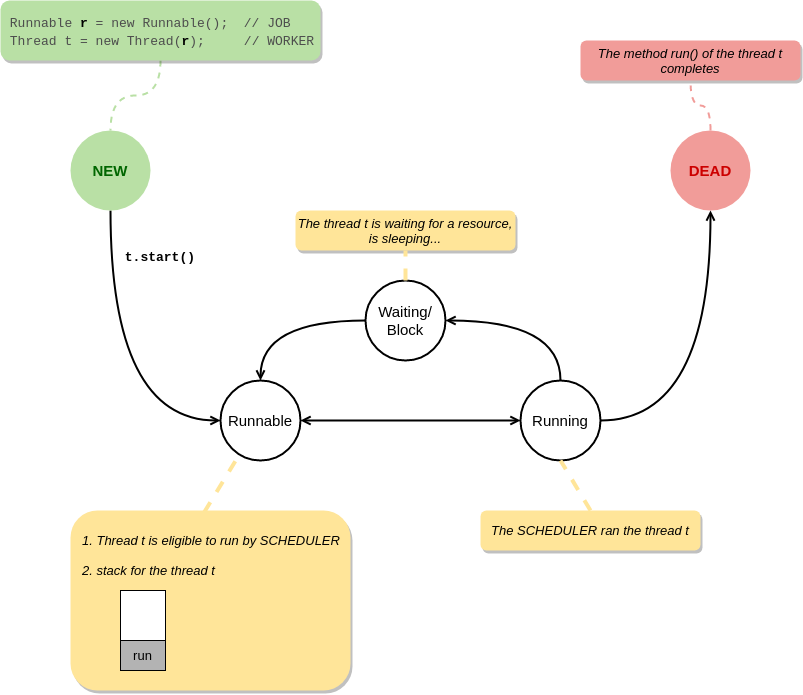

The diagram above was exported from draw.io. Its source (the exported page's mxGraphModel, read from the mxfile embedded in the PNG):
<mxGraphModel dx="798" dy="462" grid="1" gridSize="10" guides="1" tooltips="1" connect="1" arrows="1" fold="1" page="1" pageScale="1" pageWidth="850" pageHeight="1100" math="0" shadow="0">
  <root>
    <mxCell id="0" />
    <mxCell id="1" parent="0" />
    <mxCell id="RGNdoU347sjaWyADjdkP-11" style="edgeStyle=orthogonalEdgeStyle;curved=1;orthogonalLoop=1;jettySize=auto;html=1;entryX=0;entryY=0.5;entryDx=0;entryDy=0;strokeColor=#000000;strokeWidth=2;fontSize=15;fontColor=#CC0000;exitX=0.5;exitY=1;exitDx=0;exitDy=0;endArrow=open;endFill=0;" edge="1" parent="1" source="RGNdoU347sjaWyADjdkP-1" target="RGNdoU347sjaWyADjdkP-5">
      <mxGeometry relative="1" as="geometry" />
    </mxCell>
    <mxCell id="RGNdoU347sjaWyADjdkP-1" value="&lt;b style=&quot;font-size: 15px;&quot;&gt;NEW&lt;/b&gt;" style="ellipse;whiteSpace=wrap;html=1;aspect=fixed;fillColor=#B9E0A5;strokeColor=none;fontSize=15;fontColor=#006600;" vertex="1" parent="1">
      <mxGeometry x="90" y="160" width="80" height="80" as="geometry" />
    </mxCell>
    <mxCell id="RGNdoU347sjaWyADjdkP-48" style="edgeStyle=orthogonalEdgeStyle;orthogonalLoop=1;jettySize=auto;html=1;entryX=0.5;entryY=1;entryDx=0;entryDy=0;startArrow=none;startFill=0;endArrow=none;endFill=0;strokeColor=#F19C99;strokeWidth=2;fontSize=13;fontColor=#000000;dashed=1;curved=1;" edge="1" parent="1" source="RGNdoU347sjaWyADjdkP-2" target="RGNdoU347sjaWyADjdkP-47">
      <mxGeometry relative="1" as="geometry" />
    </mxCell>
    <mxCell id="RGNdoU347sjaWyADjdkP-2" value="&lt;b style=&quot;font-size: 15px;&quot;&gt;DEAD&lt;/b&gt;" style="ellipse;whiteSpace=wrap;html=1;aspect=fixed;fillColor=#F19C99;strokeColor=none;fontSize=15;fontColor=#CC0000;" vertex="1" parent="1">
      <mxGeometry x="690" y="160" width="80" height="80" as="geometry" />
    </mxCell>
    <mxCell id="RGNdoU347sjaWyADjdkP-25" style="edgeStyle=orthogonalEdgeStyle;rounded=0;orthogonalLoop=1;jettySize=auto;html=1;entryX=0;entryY=0.5;entryDx=0;entryDy=0;strokeColor=#000000;strokeWidth=2;fontSize=13;fontColor=#000000;startArrow=open;startFill=0;endArrow=open;endFill=0;" edge="1" parent="1" source="RGNdoU347sjaWyADjdkP-5" target="RGNdoU347sjaWyADjdkP-6">
      <mxGeometry relative="1" as="geometry" />
    </mxCell>
    <mxCell id="RGNdoU347sjaWyADjdkP-5" value="Runnable" style="ellipse;whiteSpace=wrap;html=1;aspect=fixed;fillColor=none;fontSize=15;strokeWidth=2;" vertex="1" parent="1">
      <mxGeometry x="240" y="410" width="80" height="80" as="geometry" />
    </mxCell>
    <mxCell id="RGNdoU347sjaWyADjdkP-27" style="edgeStyle=orthogonalEdgeStyle;orthogonalLoop=1;jettySize=auto;html=1;entryX=1;entryY=0.5;entryDx=0;entryDy=0;startArrow=none;startFill=0;strokeColor=#000000;strokeWidth=2;fontSize=13;fontColor=#000000;exitX=0.5;exitY=0;exitDx=0;exitDy=0;curved=1;endArrow=open;endFill=0;" edge="1" parent="1" source="RGNdoU347sjaWyADjdkP-6" target="RGNdoU347sjaWyADjdkP-7">
      <mxGeometry relative="1" as="geometry" />
    </mxCell>
    <mxCell id="RGNdoU347sjaWyADjdkP-29" style="edgeStyle=orthogonalEdgeStyle;curved=1;orthogonalLoop=1;jettySize=auto;html=1;entryX=0.5;entryY=1;entryDx=0;entryDy=0;startArrow=none;startFill=0;endArrow=open;endFill=0;strokeColor=#000000;strokeWidth=2;fontSize=13;fontColor=#000000;" edge="1" parent="1" source="RGNdoU347sjaWyADjdkP-6" target="RGNdoU347sjaWyADjdkP-2">
      <mxGeometry relative="1" as="geometry" />
    </mxCell>
    <mxCell id="RGNdoU347sjaWyADjdkP-6" value="Running" style="ellipse;whiteSpace=wrap;html=1;aspect=fixed;fillColor=none;fontSize=15;strokeWidth=2;" vertex="1" parent="1">
      <mxGeometry x="540" y="410" width="80" height="80" as="geometry" />
    </mxCell>
    <mxCell id="RGNdoU347sjaWyADjdkP-28" style="edgeStyle=orthogonalEdgeStyle;curved=1;orthogonalLoop=1;jettySize=auto;html=1;entryX=0.5;entryY=0;entryDx=0;entryDy=0;startArrow=none;startFill=0;strokeColor=#000000;strokeWidth=2;fontSize=13;fontColor=#000000;endArrow=open;endFill=0;" edge="1" parent="1" source="RGNdoU347sjaWyADjdkP-7" target="RGNdoU347sjaWyADjdkP-5">
      <mxGeometry relative="1" as="geometry" />
    </mxCell>
    <mxCell id="RGNdoU347sjaWyADjdkP-7" value="Waiting/&lt;br style=&quot;font-size: 15px;&quot;&gt;Block" style="ellipse;whiteSpace=wrap;html=1;aspect=fixed;fillColor=none;fontSize=15;strokeWidth=2;" vertex="1" parent="1">
      <mxGeometry x="385" y="310" width="80" height="80" as="geometry" />
    </mxCell>
    <mxCell id="RGNdoU347sjaWyADjdkP-46" style="edgeStyle=orthogonalEdgeStyle;curved=1;orthogonalLoop=1;jettySize=auto;html=1;entryX=0.5;entryY=0;entryDx=0;entryDy=0;startArrow=none;startFill=0;endArrow=none;endFill=0;strokeColor=#B9E0A5;strokeWidth=2;fontSize=13;fontColor=#000000;dashed=1;" edge="1" parent="1" source="RGNdoU347sjaWyADjdkP-8" target="RGNdoU347sjaWyADjdkP-1">
      <mxGeometry relative="1" as="geometry" />
    </mxCell>
    <mxCell id="RGNdoU347sjaWyADjdkP-8" value="&lt;font face=&quot;Courier New&quot; style=&quot;font-size: 13px&quot;&gt;&lt;font color=&quot;#4d4d4d&quot;&gt;&amp;nbsp;Runnable &lt;/font&gt;&lt;b&gt;&lt;font color=&quot;#000000&quot;&gt;r&lt;/font&gt;&lt;/b&gt;&lt;font color=&quot;#4d4d4d&quot;&gt; = new Runnable();&amp;nbsp; // JOB&lt;/font&gt;&lt;br&gt;&lt;font color=&quot;#4d4d4d&quot;&gt;&amp;nbsp;Thread t = new Thread(&lt;/font&gt;&lt;b&gt;&lt;font color=&quot;#000000&quot;&gt;r&lt;/font&gt;&lt;/b&gt;&lt;font color=&quot;#4d4d4d&quot;&gt;);&amp;nbsp; &amp;nbsp; &amp;nbsp;// WORKER&lt;/font&gt;&lt;br&gt;&lt;/font&gt;" style="rounded=1;whiteSpace=wrap;html=1;fillColor=#B9E0A5;fontSize=15;fontColor=#CC0000;strokeColor=none;align=left;shadow=1;" vertex="1" parent="1">
      <mxGeometry x="20" y="30" width="320" height="60" as="geometry" />
    </mxCell>
    <mxCell id="RGNdoU347sjaWyADjdkP-12" value="&lt;font face=&quot;Courier New&quot; style=&quot;font-size: 13px&quot;&gt;&lt;font&gt;&amp;nbsp;t.start()&lt;/font&gt;&lt;br&gt;&lt;/font&gt;" style="rounded=1;whiteSpace=wrap;html=1;fillColor=none;fontSize=15;fontColor=#000000;strokeColor=none;align=left;gradientColor=none;fontStyle=1" vertex="1" parent="1">
      <mxGeometry x="135" y="270" width="90" height="30" as="geometry" />
    </mxCell>
    <mxCell id="RGNdoU347sjaWyADjdkP-24" value="" style="endArrow=none;dashed=1;html=1;strokeColor=#FFE599;strokeWidth=4;fontSize=13;fontColor=#000000;exitX=0.477;exitY=0.011;exitDx=0;exitDy=0;exitPerimeter=0;entryX=0.213;entryY=0.963;entryDx=0;entryDy=0;entryPerimeter=0;" edge="1" parent="1" source="RGNdoU347sjaWyADjdkP-23" target="RGNdoU347sjaWyADjdkP-5">
      <mxGeometry width="50" height="50" relative="1" as="geometry">
        <mxPoint x="360" y="540" as="sourcePoint" />
        <mxPoint x="410" y="490" as="targetPoint" />
      </mxGeometry>
    </mxCell>
    <mxCell id="RGNdoU347sjaWyADjdkP-35" value="&lt;i&gt;The SCHEDULER ran the thread t&lt;/i&gt;" style="rounded=1;whiteSpace=wrap;html=1;strokeWidth=1;fillColor=#FFE599;gradientColor=none;fontSize=13;fontColor=#000000;align=center;dashed=1;strokeColor=none;shadow=1;" vertex="1" parent="1">
      <mxGeometry x="500" y="540" width="220" height="40" as="geometry" />
    </mxCell>
    <mxCell id="RGNdoU347sjaWyADjdkP-37" value="" style="endArrow=none;dashed=1;html=1;strokeColor=#FFE599;strokeWidth=4;fontSize=13;fontColor=#000000;exitX=0.5;exitY=0;exitDx=0;exitDy=0;" edge="1" parent="1" source="RGNdoU347sjaWyADjdkP-35">
      <mxGeometry width="50" height="50" relative="1" as="geometry">
        <mxPoint x="233.55999999999995" y="551.98" as="sourcePoint" />
        <mxPoint x="580" y="490" as="targetPoint" />
      </mxGeometry>
    </mxCell>
    <mxCell id="RGNdoU347sjaWyADjdkP-39" value="&lt;i&gt;The thread t is waiting for a resource,&lt;br&gt;is sleeping...&lt;br&gt;&lt;/i&gt;" style="rounded=1;whiteSpace=wrap;html=1;strokeWidth=1;fillColor=#FFE599;gradientColor=none;fontSize=13;fontColor=#000000;align=center;dashed=1;strokeColor=none;shadow=1;" vertex="1" parent="1">
      <mxGeometry x="315" y="240" width="220" height="40" as="geometry" />
    </mxCell>
    <mxCell id="RGNdoU347sjaWyADjdkP-40" value="" style="endArrow=none;dashed=1;html=1;strokeColor=#FFE599;strokeWidth=4;fontSize=13;fontColor=#000000;exitX=0.5;exitY=0;exitDx=0;exitDy=0;entryX=0.5;entryY=1;entryDx=0;entryDy=0;" edge="1" parent="1" source="RGNdoU347sjaWyADjdkP-7" target="RGNdoU347sjaWyADjdkP-39">
      <mxGeometry width="50" height="50" relative="1" as="geometry">
        <mxPoint x="620" y="480" as="sourcePoint" />
        <mxPoint x="590" y="430" as="targetPoint" />
      </mxGeometry>
    </mxCell>
    <mxCell id="RGNdoU347sjaWyADjdkP-44" value="" style="group" vertex="1" connectable="0" parent="1">
      <mxGeometry x="90" y="540" width="280" height="180" as="geometry" />
    </mxCell>
    <mxCell id="RGNdoU347sjaWyADjdkP-23" value="" style="rounded=1;whiteSpace=wrap;html=1;strokeWidth=2;fillColor=#FFE599;gradientColor=none;fontSize=13;fontColor=#000000;align=left;dashed=1;strokeColor=none;shadow=1;" vertex="1" parent="RGNdoU347sjaWyADjdkP-44">
      <mxGeometry width="280" height="180" as="geometry" />
    </mxCell>
    <mxCell id="RGNdoU347sjaWyADjdkP-20" value="&lt;div&gt;&lt;span&gt;&lt;i&gt;2. stack for the thread t&lt;/i&gt;&lt;/span&gt;&lt;/div&gt;" style="text;html=1;align=left;verticalAlign=middle;resizable=0;points=[];autosize=1;fontSize=13;fontColor=#000000;" vertex="1" parent="RGNdoU347sjaWyADjdkP-44">
      <mxGeometry x="10" y="50" width="150" height="20" as="geometry" />
    </mxCell>
    <mxCell id="RGNdoU347sjaWyADjdkP-21" value="1. Thread t is eligible to run by&amp;nbsp;&lt;i style=&quot;text-align: center&quot;&gt;SCHEDULER&lt;/i&gt;" style="text;html=1;align=left;verticalAlign=middle;resizable=0;points=[];autosize=1;fontSize=13;fontColor=#000000;fontStyle=2" vertex="1" parent="RGNdoU347sjaWyADjdkP-44">
      <mxGeometry x="10" y="20" width="270" height="20" as="geometry" />
    </mxCell>
    <mxCell id="RGNdoU347sjaWyADjdkP-36" value="" style="group" vertex="1" connectable="0" parent="RGNdoU347sjaWyADjdkP-44">
      <mxGeometry x="50" y="10" width="45" height="80" as="geometry" />
    </mxCell>
    <mxCell id="RGNdoU347sjaWyADjdkP-15" value="" style="rounded=0;whiteSpace=wrap;html=1;fillColor=#ffffff;gradientColor=none;fontSize=15;fontColor=#000000;strokeWidth=1;" vertex="1" parent="RGNdoU347sjaWyADjdkP-36">
      <mxGeometry y="70" width="45" height="80" as="geometry" />
    </mxCell>
    <mxCell id="RGNdoU347sjaWyADjdkP-17" value="run" style="rounded=0;whiteSpace=wrap;html=1;fillColor=#B3B3B3;gradientColor=none;fontSize=13;fontColor=#000000;strokeWidth=1;" vertex="1" parent="RGNdoU347sjaWyADjdkP-36">
      <mxGeometry y="120" width="45" height="30" as="geometry" />
    </mxCell>
    <mxCell id="RGNdoU347sjaWyADjdkP-47" value="&lt;i&gt;The method run() of the thread t completes&lt;br&gt;&lt;/i&gt;" style="rounded=1;whiteSpace=wrap;html=1;strokeWidth=1;fillColor=#F19C99;gradientColor=none;fontSize=13;fontColor=#000000;align=center;dashed=1;strokeColor=none;shadow=1;" vertex="1" parent="1">
      <mxGeometry x="600" y="70" width="220" height="40" as="geometry" />
    </mxCell>
  </root>
</mxGraphModel>